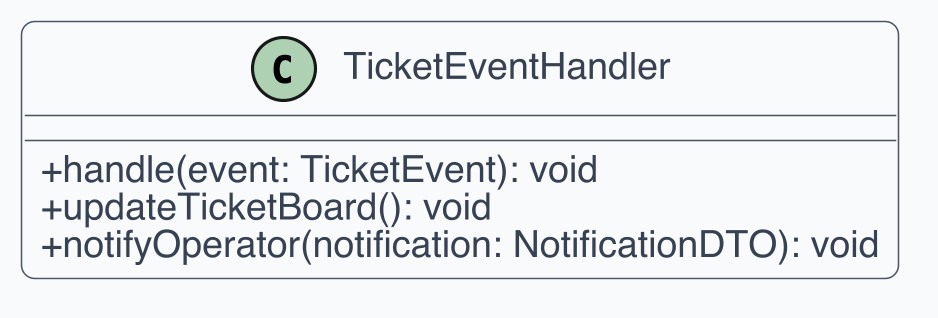

The diagram above was rendered by PlantUML. Its source (embedded in the PNG):
@startuml
!include _style.iuml
class TicketEventHandler {
  +handle(event: TicketEvent): void
  +updateTicketBoard(): void
  +notifyOperator(notification: NotificationDTO): void
}
@enduml